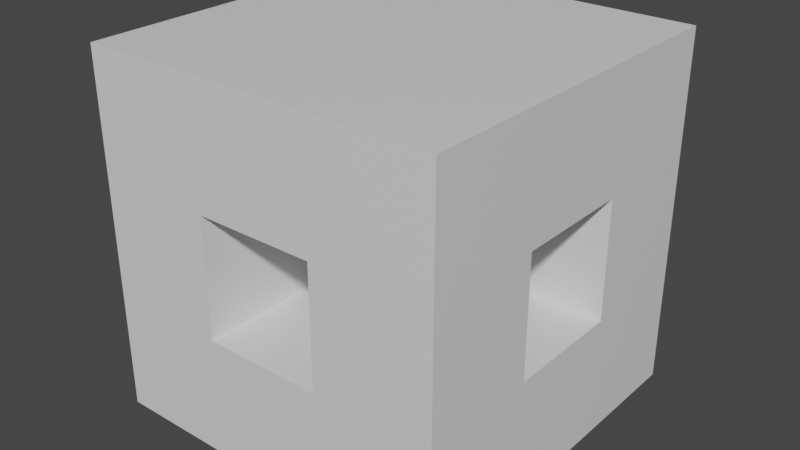 # Source: ground1.blend  (saved by Blender 2.92.15; exported with 4.5.12 LTS)
import bpy
from mathutils import Matrix  # noqa: F401  (used for matrix-valued properties, if any)

bpy.ops.wm.read_factory_settings(use_empty=True)
scene = bpy.context.scene
scene.name = 'Scene'

# ---- collections
col_collection = bpy.data.collections.new('Collection'); scene.collection.children.link(col_collection)

# ---- materials (node trees are filled in below, after node groups)
mat_material = bpy.data.materials.new('Material')
mat_material.alpha_threshold = 0.0
mat_material.use_transparent_shadow = False
mat_material.line_color = (0.0, 0.0, 0.0, 1.0)

# ---- material node trees
mat_material.use_nodes = True; mat_material.node_tree.nodes.clear()
_N = mat_material.node_tree.nodes; _L = mat_material.node_tree.links
n0 = _N.new('ShaderNodeOutputMaterial'); n0.name = 'Material Output'; n0.location = (300, 300)
n1 = _N.new('ShaderNodeBsdfPrincipled'); n1.name = 'Principled BSDF'; n1.location = (10, 300)
n1.distribution = 'GGX'
n1.subsurface_method = 'RANDOM_WALK_SKIN'
n1.inputs[2].default_value = 0.4
n1.inputs[3].default_value = 1.45
n1.inputs[27].default_value = (0.0, 0.0, 0.0, 1.0)
n1.inputs[28].default_value = 1.0
_L.new(n1.outputs[0], n0.inputs[0])
n0.is_active_output = True

# ---- world
world_world = bpy.data.worlds.new('World'); scene.world = world_world
world_world.use_nodes = True; world_world.node_tree.nodes.clear()
_N = world_world.node_tree.nodes; _L = world_world.node_tree.links
n0 = _N.new('ShaderNodeOutputWorld'); n0.name = 'World Output'; n0.location = (300, 300)
n1 = _N.new('ShaderNodeBackground'); n1.name = 'Background'; n1.location = (10, 300)
n1.inputs[0].default_value = (0.05088, 0.05088, 0.05088, 1.0)
_L.new(n1.outputs[0], n0.inputs[0])
n0.is_active_output = True
world_world.color = (0.05088, 0.05088, 0.05088)
world_world.use_sun_shadow = False
world_world.sun_shadow_jitter_overblur = 0.0

# ---- meshes
me_cube = bpy.data.meshes.new('Cube')
me_cube.from_pydata([(3.0, 3.0, -1.0), (3.0, 3.0, -3.0), (3.0, 1.0, -1.0), (3.0, 1.0, -3.0), (1.0, 3.0, -1.0), (1.0, 3.0, -3.0), (1.0, 1.0, -1.0), (1.0, 1.0, -3.0), (-1.0, 3.0, -1.0), (-1.0, 3.0, -3.0), (-1.0, 1.0, -1.0), (-1.0, 1.0, -3.0), (-3.0, 3.0, -1.0), (-3.0, 3.0, -3.0), (-3.0, 1.0, -1.0), (-3.0, 1.0, -3.0), (1.0, -1.0, -3.0), (1.0, -1.0, -1.0), (3.0, -1.0, -1.0), (3.0, -1.0, -3.0), (-1.0, -1.0, -1.0), (-3.0, -1.0, -3.0), (-3.0, -1.0, -1.0), (1.0, -3.0, -3.0), (1.0, -3.0, -1.0), (3.0, -3.0, -1.0), (3.0, -3.0, -3.0), (-1.0, -3.0, -3.0), (-3.0, -3.0, -3.0), (-3.0, -3.0, -1.0), (-1.0, -1.0, -3.0), (-1.0, -3.0, -1.0), (3.0, 1.0, 1.0), (3.0, 3.0, 1.0), (1.0, 3.0, 1.0), (-1.0, 1.0, 1.0), (-1.0, 3.0, 1.0), (-3.0, 1.0, 1.0), (-3.0, 3.0, 1.0), (3.0, -1.0, 1.0), (1.0, -1.0, 1.0), (3.0, -3.0, 1.0), (1.0, -3.0, 1.0), (-3.0, -3.0, 1.0), (-1.0, -3.0, 1.0), (3.0, 1.0, 3.0), (3.0, 3.0, 3.0), (1.0, 3.0, 3.0), (-1.0, 1.0, 3.0), (-1.0, 3.0, 3.0), (-3.0, 1.0, 3.0), (-3.0, 3.0, 3.0), (3.0, -1.0, 3.0), (1.0, -1.0, 3.0), (3.0, -3.0, 3.0), (1.0, -3.0, 3.0), (-3.0, -3.0, 3.0), (1.0, 1.0, 1.0), (1.0, 1.0, 3.0), (-1.0, -1.0, 3.0), (-1.0, -3.0, 3.0), (-3.0, -1.0, 1.0), (-1.0, -1.0, 1.0), (-3.0, -1.0, 3.0)], [], [(22, 62, 20), (7, 17, 6), (5, 8, 4), (1, 7, 5), (0, 3, 1), (4, 1, 5), (9, 12, 8), (6, 11, 7), (7, 9, 5), (4, 10, 6), (14, 13, 15), (11, 13, 9), (24, 40, 17), (14, 20, 10), (30, 28, 21), (18, 26, 19), (15, 22, 14), (3, 16, 7), (6, 18, 2), (11, 21, 15), (2, 19, 3), (10, 30, 11), (25, 23, 26), (31, 28, 27), (20, 27, 30), (10, 37, 14), (23, 30, 16), (20, 44, 31), (21, 29, 22), (19, 23, 16), (16, 20, 17), (17, 31, 24), (24, 27, 23), (44, 56, 43), (34, 46, 33), (41, 55, 42), (57, 47, 34), (2, 57, 6), (31, 43, 29), (0, 32, 2), (29, 61, 22), (8, 35, 10), (18, 41, 25), (17, 39, 18), (14, 38, 12), (25, 42, 24), (6, 34, 4), (4, 33, 0), (12, 36, 8), (47, 45, 46), (49, 50, 48), (53, 54, 52), (63, 60, 59), (48, 47, 49), (39, 54, 41), (37, 51, 38), (62, 60, 44), (38, 49, 36), (55, 44, 42), (35, 61, 37), (45, 39, 32), (43, 63, 61), (40, 52, 39), (33, 45, 32), (61, 59, 62), (57, 62, 35), (36, 57, 35), (49, 34, 36), (58, 52, 45), (57, 53, 58), (32, 40, 57), (42, 62, 40), (40, 59, 53), (53, 60, 55), (37, 63, 50), (48, 62, 35), (50, 59, 48), (48, 53, 58), (22, 61, 62), (7, 16, 17), (5, 9, 8), (1, 3, 7), (0, 2, 3), (4, 0, 1), (9, 13, 12), (6, 10, 11), (7, 11, 9), (4, 8, 10), (14, 12, 13), (11, 15, 13), (24, 42, 40), (14, 22, 20), (30, 27, 28), (18, 25, 26), (15, 21, 22), (3, 19, 16), (6, 17, 18), (11, 30, 21), (2, 18, 19), (10, 20, 30), (25, 24, 23), (31, 29, 28), (20, 31, 27), (10, 35, 37), (23, 27, 30), (20, 62, 44), (21, 28, 29), (19, 26, 23), (16, 30, 20), (17, 20, 31), (24, 31, 27), (44, 60, 56), (34, 47, 46), (41, 54, 55), (57, 58, 47), (2, 32, 57), (31, 44, 43), (0, 33, 32), (29, 43, 61), (8, 36, 35), (18, 39, 41), (17, 40, 39), (14, 37, 38), (25, 41, 42), (6, 57, 34), (4, 34, 33), (12, 38, 36), (47, 58, 45), (49, 51, 50), (53, 55, 54), (63, 56, 60), (48, 58, 47), (39, 52, 54), (37, 50, 51), (62, 59, 60), (38, 51, 49), (55, 60, 44), (35, 62, 61), (45, 52, 39), (43, 56, 63), (40, 53, 52), (33, 46, 45), (61, 63, 59), (57, 40, 62), (36, 34, 57), (49, 47, 34), (58, 53, 52), (57, 40, 53), (32, 39, 40), (42, 44, 62), (40, 62, 59), (53, 59, 60), (37, 61, 63), (48, 59, 62), (50, 63, 59), (48, 59, 53)])
_uv = me_cube.uv_layers.new(name='UVMap')
_uv.uv.foreach_set('vector', [0.875, 0.75, 0.875, 0.75, 0.875, 0.75, 0.375, 1.0, 0.625, 1.0, 0.625, 1.0, 0.375, 0.25, 0.625, 0.25, 0.625, 0.25, 0.375, 0.5, 0.125, 0.75, 0.125, 0.5, 0.625, 0.5, 0.375, 0.75, 0.375, 0.5, 0.625, 0.25, 0.375, 0.5, 0.375, 0.25, 0.375, 0.25, 0.625, 0.25, 0.625, 0.25, 0.625, 1.0, 0.375, 1.0, 0.375, 1.0, 0.125, 0.75, 0.125, 0.5, 0.125, 0.5, 0.875, 0.5, 0.875, 0.75, 0.875, 0.75, 0.625, 0.0, 0.375, 0.25, 0.375, 0.0, 0.125, 0.75, 0.125, 0.5, 0.125, 0.5, 0.875, 0.75, 0.875, 0.75, 0.875, 0.75, 0.875, 0.75, 0.875, 0.75, 0.875, 0.75, 0.125, 0.75, 0.125, 0.75, 0.125, 0.75, 0.625, 0.75, 0.375, 0.75, 0.375, 0.75, 0.375, 0.0, 0.625, 0.0, 0.625, 0.0, 0.375, 0.75, 0.125, 0.75, 0.125, 0.75, 0.875, 0.75, 0.625, 0.75, 0.625, 0.75, 0.125, 0.75, 0.125, 0.75, 0.125, 0.75, 0.625, 0.75, 0.375, 0.75, 0.375, 0.75, 0.625, 1.0, 0.375, 1.0, 0.375, 1.0, 0.625, 0.75, 0.375, 1.0, 0.375, 0.75, 0.625, 1.0, 0.375, 1.0, 0.375, 1.0, 0.625, 1.0, 0.375, 1.0, 0.375, 1.0, 0.875, 0.75, 0.875, 0.75, 0.875, 0.75, 0.125, 0.75, 0.125, 0.75, 0.125, 0.75, 0.625, 1.0, 0.625, 1.0, 0.625, 1.0, 0.375, 0.0, 0.625, 0.0, 0.625, 0.0, 0.375, 0.75, 0.125, 0.75, 0.125, 0.75, 0.375, 1.0, 0.625, 1.0, 0.625, 1.0, 0.875, 0.75, 0.875, 0.75, 0.875, 0.75, 0.625, 1.0, 0.375, 1.0, 0.375, 1.0, 0.625, 1.0, 0.625, 1.0, 0.625, 1.0, 0.625, 0.25, 0.625, 0.5, 0.625, 0.5, 0.625, 0.75, 0.625, 1.0, 0.625, 1.0, 0.875, 0.75, 0.875, 0.5, 0.875, 0.5, 0.625, 0.75, 0.875, 0.75, 0.875, 0.75, 0.625, 1.0, 0.625, 1.0, 0.625, 1.0, 0.625, 0.5, 0.625, 0.75, 0.625, 0.75, 0.625, 0.0, 0.625, 0.0, 0.625, 0.0, 0.875, 0.5, 0.875, 0.75, 0.875, 0.75, 0.625, 0.75, 0.625, 0.75, 0.625, 0.75, 0.875, 0.75, 0.625, 0.75, 0.625, 0.75, 0.625, 0.0, 0.625, 0.25, 0.625, 0.25, 0.625, 0.75, 0.625, 1.0, 0.625, 1.0, 0.875, 0.75, 0.875, 0.5, 0.875, 0.5, 0.625, 0.25, 0.625, 0.5, 0.625, 0.5, 0.625, 0.25, 0.625, 0.25, 0.625, 0.25, 0.875, 0.5, 0.625, 0.75, 0.625, 0.5, 0.875, 0.5, 0.875, 0.75, 0.875, 0.75, 0.875, 0.75, 0.625, 0.75, 0.625, 0.75, 0.875, 0.75, 0.875, 0.75, 0.875, 0.75, 0.875, 0.75, 0.875, 0.5, 0.875, 0.5, 0.625, 0.75, 0.625, 0.75, 0.625, 0.75, 0.625, 0.0, 0.625, 0.25, 0.625, 0.25, 0.625, 1.0, 0.625, 1.0, 0.625, 1.0, 0.625, 0.25, 0.625, 0.25, 0.625, 0.25, 0.625, 1.0, 0.625, 1.0, 0.625, 1.0, 0.875, 0.75, 0.875, 0.75, 0.875, 0.75, 0.625, 0.75, 0.625, 0.75, 0.625, 0.75, 0.625, 0.0, 0.625, 0.0, 0.625, 0.0, 0.875, 0.75, 0.625, 0.75, 0.625, 0.75, 0.625, 0.5, 0.625, 0.75, 0.625, 0.75, 0.875, 0.75, 0.875, 0.75, 0.875, 0.75, 0.875, 0.75, 0.875, 0.75, 0.875, 0.75, 0.875, 0.5, 0.875, 0.75, 0.875, 0.75, 0.625, 0.25, 0.625, 0.25, 0.625, 0.25, 0.875, 0.75, 0.625, 0.75, 0.625, 0.75, 0.875, 0.75, 0.875, 0.75, 0.875, 0.75, 0.625, 0.75, 0.875, 0.75, 0.875, 0.75, 0.875, 0.75, 0.875, 0.75, 0.875, 0.75, 0.875, 0.75, 0.875, 0.75, 0.875, 0.75, 0.875, 0.75, 0.875, 0.75, 0.875, 0.75, 0.625, 0.0, 0.625, 0.0, 0.625, 0.0, 0.875, 0.75, 0.875, 0.75, 0.875, 0.75, 0.875, 0.75, 0.875, 0.75, 0.875, 0.75, 0.875, 0.75, 0.875, 0.75, 0.875, 0.75, 0.875, 0.75, 0.875, 0.75, 0.875, 0.75, 0.375, 1.0, 0.375, 1.0, 0.625, 1.0, 0.375, 0.25, 0.375, 0.25, 0.625, 0.25, 0.375, 0.5, 0.375, 0.75, 0.125, 0.75, 0.625, 0.5, 0.625, 0.75, 0.375, 0.75, 0.625, 0.25, 0.625, 0.5, 0.375, 0.5, 0.375, 0.25, 0.375, 0.25, 0.625, 0.25, 0.625, 1.0, 0.625, 1.0, 0.375, 1.0, 0.125, 0.75, 0.125, 0.75, 0.125, 0.5, 0.875, 0.5, 0.875, 0.5, 0.875, 0.75, 0.625, 0.0, 0.625, 0.25, 0.375, 0.25, 0.125, 0.75, 0.125, 0.75, 0.125, 0.5, 0.875, 0.75, 0.875, 0.75, 0.875, 0.75, 0.875, 0.75, 0.875, 0.75, 0.875, 0.75, 0.125, 0.75, 0.125, 0.75, 0.125, 0.75, 0.625, 0.75, 0.625, 0.75, 0.375, 0.75, 0.375, 0.0, 0.375, 0.0, 0.625, 0.0, 0.375, 0.75, 0.375, 0.75, 0.125, 0.75, 0.875, 0.75, 0.875, 0.75, 0.625, 0.75, 0.125, 0.75, 0.125, 0.75, 0.125, 0.75, 0.625, 0.75, 0.625, 0.75, 0.375, 0.75, 0.625, 1.0, 0.625, 1.0, 0.375, 1.0, 0.625, 0.75, 0.625, 1.0, 0.375, 1.0, 0.625, 1.0, 0.625, 1.0, 0.375, 1.0, 0.625, 1.0, 0.625, 1.0, 0.375, 1.0, 0.875, 0.75, 0.875, 0.75, 0.875, 0.75, 0.125, 0.75, 0.125, 0.75, 0.125, 0.75, 0.625, 1.0, 0.625, 1.0, 0.625, 1.0, 0.375, 0.0, 0.375, 0.0, 0.625, 0.0, 0.375, 0.75, 0.375, 0.75, 0.125, 0.75, 0.375, 1.0, 0.375, 1.0, 0.625, 1.0, 0.875, 0.75, 0.875, 0.75, 0.875, 0.75, 0.625, 1.0, 0.625, 1.0, 0.375, 1.0, 0.625, 1.0, 0.625, 1.0, 0.625, 1.0, 0.625, 0.25, 0.625, 0.25, 0.625, 0.5, 0.625, 0.75, 0.625, 0.75, 0.625, 1.0, 0.875, 0.75, 0.875, 0.75, 0.875, 0.5, 0.625, 0.75, 0.625, 0.75, 0.875, 0.75, 0.625, 1.0, 0.625, 1.0, 0.625, 1.0, 0.625, 0.5, 0.625, 0.5, 0.625, 0.75, 0.625, 0.0, 0.625, 0.0, 0.625, 0.0, 0.875, 0.5, 0.875, 0.5, 0.875, 0.75, 0.625, 0.75, 0.625, 0.75, 0.625, 0.75, 0.875, 0.75, 0.875, 0.75, 0.625, 0.75, 0.625, 0.0, 0.625, 0.0, 0.625, 0.25, 0.625, 0.75, 0.625, 0.75, 0.625, 1.0, 0.875, 0.75, 0.875, 0.75, 0.875, 0.5, 0.625, 0.25, 0.625, 0.25, 0.625, 0.5, 0.625, 0.25, 0.625, 0.25, 0.625, 0.25, 0.875, 0.5, 0.875, 0.75, 0.625, 0.75, 0.875, 0.5, 0.875, 0.5, 0.875, 0.75, 0.875, 0.75, 0.875, 0.75, 0.625, 0.75, 0.875, 0.75, 0.875, 0.75, 0.875, 0.75, 0.875, 0.75, 0.875, 0.75, 0.875, 0.5, 0.625, 0.75, 0.625, 0.75, 0.625, 0.75, 0.625, 0.0, 0.625, 0.0, 0.625, 0.25, 0.625, 1.0, 0.625, 1.0, 0.625, 1.0, 0.625, 0.25, 0.625, 0.25, 0.625, 0.25, 0.625, 1.0, 0.625, 1.0, 0.625, 1.0, 0.875, 0.75, 0.875, 0.75, 0.875, 0.75, 0.625, 0.75, 0.625, 0.75, 0.625, 0.75, 0.625, 0.0, 0.625, 0.0, 0.625, 0.0, 0.875, 0.75, 0.875, 0.75, 0.625, 0.75, 0.625, 0.5, 0.625, 0.5, 0.625, 0.75, 0.875, 0.75, 0.875, 0.75, 0.875, 0.75, 0.875, 0.75, 0.875, 0.75, 0.875, 0.75, 0.875, 0.5, 0.875, 0.5, 0.875, 0.75, 0.625, 0.25, 0.625, 0.25, 0.625, 0.25, 0.875, 0.75, 0.875, 0.75, 0.625, 0.75, 0.875, 0.75, 0.875, 0.75, 0.875, 0.75, 0.625, 0.75, 0.625, 0.75, 0.875, 0.75, 0.875, 0.75, 0.875, 0.75, 0.875, 0.75, 0.875, 0.75, 0.875, 0.75, 0.875, 0.75, 0.875, 0.75, 0.875, 0.75, 0.875, 0.75, 0.625, 0.0, 0.625, 0.0, 0.625, 0.0, 0.875, 0.75, 0.875, 0.75, 0.875, 0.75, 0.875, 0.75, 0.875, 0.75, 0.875, 0.75, 0.875, 0.75, 0.875, 0.75, 0.875, 0.75])
me_cube.materials.append(mat_material)
me_cube.use_remesh_preserve_volume = False
me_cube.use_remesh_preserve_attributes = False
me_cube.use_mirror_vertex_groups = False
me_cube.update()

# ---- objects
ob_cube = bpy.data.objects.new('Cube', me_cube)

# ---- transforms, parenting, visibility, modifiers, constraints
ob_cube.location = (0.0, 0.0, 0.0)
ob_cube.lock_rotations_4d = False
ob_cube.empty_display_type = 'ARROWS'
ob_cube.lineart.crease_threshold = 0.0

# ---- collection membership
col_collection.objects.link(ob_cube)

# ---- scene / render settings (as saved in the file)
scene.frame_start = 1; scene.frame_end = 250; scene.frame_set(1)
scene.render.engine = 'BLENDER_EEVEE_NEXT'
scene.cycles.use_denoising = False
scene.cycles.samples = 128
scene.cycles.sampling_pattern = 'TABULATED_SOBOL'
scene.cycles.use_adaptive_sampling = False
scene.cycles.use_light_tree = False
scene.view_settings.view_transform = 'Filmic'
bpy.context.view_layer.update()

# ---- added for rendering (the .blend has no active camera and no usable light): camera, sun
cam_auto = bpy.data.cameras.new('AutoCamera')
cam_auto.lens = 50.0
cam_auto.sensor_width = 36.0
cam_auto.clip_end = 1000.0
ob_auto_camera = bpy.data.objects.new('AutoCamera', cam_auto)
scene.collection.objects.link(ob_auto_camera)
ob_auto_camera.location = (9.61522, -11.5383, 7.69217)
ob_auto_camera.rotation_euler = (1.09748, -7.21219e-08, 0.694738)
scene.camera = ob_auto_camera
light_auto_sun = bpy.data.lights.new('AutoSun', 'SUN')
light_auto_sun.energy = 3.0
light_auto_sun.angle = 0.0523599
ob_auto_sun = bpy.data.objects.new('AutoSun', light_auto_sun)
scene.collection.objects.link(ob_auto_sun)
ob_auto_sun.rotation_euler = (0.872665, 0.174533, 0.523599)
bpy.context.view_layer.update()
